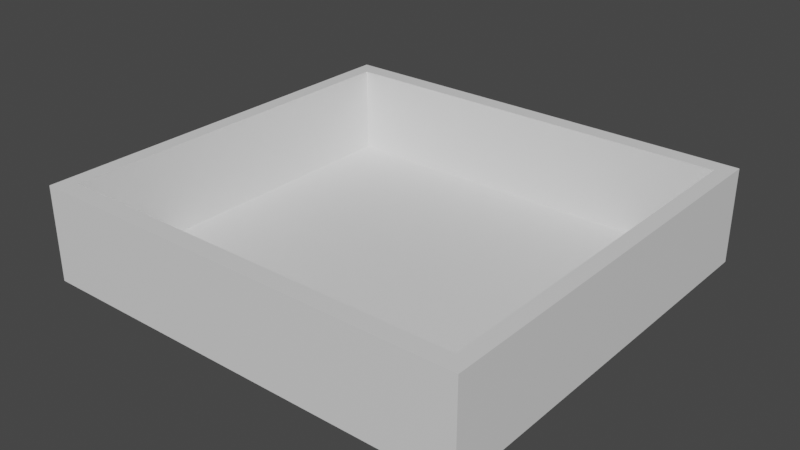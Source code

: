 # Source: TestMap.blend  (saved by Blender 3.4.6; exported with 4.5.12 LTS)
import bpy
from mathutils import Matrix  # noqa: F401  (used for matrix-valued properties, if any)

bpy.ops.wm.read_factory_settings(use_empty=True)
scene = bpy.context.scene
scene.name = 'Scene'

# ---- collections
col_collection = bpy.data.collections.new('Collection'); scene.collection.children.link(col_collection)

# ---- materials (node trees are filled in below, after node groups)
mat_material = bpy.data.materials.new('Material')
mat_material.alpha_threshold = 0.0
mat_material.use_transparent_shadow = False
mat_material.roughness = 0.5
mat_material.line_color = (0.0, 0.0, 0.0, 1.0)

# ---- material node trees
mat_material.use_nodes = True; mat_material.node_tree.nodes.clear()
_N = mat_material.node_tree.nodes; _L = mat_material.node_tree.links
n0 = _N.new('ShaderNodeOutputMaterial'); n0.name = 'Material Output'; n0.location = (300, 300)
n1 = _N.new('ShaderNodeBsdfPrincipled'); n1.name = 'Principled BSDF'; n1.location = (10, 300)
n1.distribution = 'GGX'
n1.subsurface_method = 'RANDOM_WALK_SKIN'
n1.inputs[3].default_value = 1.45
n1.inputs[27].default_value = (0.0, 0.0, 0.0, 1.0)
n1.inputs[28].default_value = 1.0
_L.new(n1.outputs[0], n0.inputs[0])
n0.is_active_output = True

# ---- world
world_world = bpy.data.worlds.new('World'); scene.world = world_world
world_world.use_nodes = True; world_world.node_tree.nodes.clear()
_N = world_world.node_tree.nodes; _L = world_world.node_tree.links
n0 = _N.new('ShaderNodeOutputWorld'); n0.name = 'World Output'; n0.location = (300, 300)
n1 = _N.new('ShaderNodeBackground'); n1.name = 'Background'; n1.location = (10, 300)
n1.inputs[0].default_value = (0.05088, 0.05088, 0.05088, 1.0)
_L.new(n1.outputs[0], n0.inputs[0])
n0.is_active_output = True
world_world.color = (0.05088, 0.05088, 0.05088)
world_world.use_sun_shadow = False
world_world.sun_shadow_jitter_overblur = 0.0

# ---- meshes
me_cube = bpy.data.meshes.new('Cube')
me_cube.from_pydata([(-1.0, 1.0, 1.0), (-1.0, 1.0, -1.0), (-1.0, 0.0, -1.0), (-1.0, 0.0, 1.0), (0.0, 1.0, -1.0), (0.0, 1.0, 1.0), (0.0, 0.0, -1.0), (0.0, 0.0, 1.0), (-0.9286, 1.0, -1.0), (-0.9286, 0.0, -1.0), (-0.9286, 1.0, 1.0), (-0.9286, 0.0, 1.0), (-1.0, 0.9147, 1.0), (-1.0, 0.9147, -1.0), (0.0, 0.9147, 1.0), (0.0, 0.9147, -1.0), (-0.9286, 0.9147, -1.0), (-0.9286, 0.9147, 1.0), (-1.0, 0.9147, 29.31), (-1.0, 1.0, 29.31), (-0.9286, 1.0, 29.31), (0.0, 1.0, 29.31), (-1.0, 0.0, 29.31), (-0.9286, 0.0, 29.31), (-0.9286, 0.9147, 29.31), (0.0, 0.9147, 29.31)], [], [(13, 12, 0, 1), (17, 14, 25, 24), (16, 15, 6, 9), (8, 10, 5, 4), (1, 0, 10, 8), (13, 16, 9, 2), (14, 17, 11, 7), (5, 10, 20, 21), (1, 8, 16, 13), (8, 4, 15, 16), (11, 17, 24, 23), (2, 3, 12, 13), (24, 18, 22, 23), (21, 20, 24, 25), (20, 19, 18, 24), (0, 12, 18, 19), (10, 0, 19, 20), (14, 5, 21, 25), (12, 3, 22, 18), (3, 11, 23, 22)])
_uv = me_cube.uv_layers.new(name='UVMap')
_uv.uv.foreach_set('vector', [0.375, 0.2393, 0.625, 0.2393, 0.625, 0.25, 0.375, 0.25, 0.8661, 0.5107, 0.75, 0.5107, 0.75, 0.5107, 0.8661, 0.5107, 0.1339, 0.5107, 0.25, 0.5107, 0.25, 0.625, 0.1339, 0.625, 0.375, 0.2589, 0.625, 0.2589, 0.625, 0.375, 0.375, 0.375, 0.375, 0.25, 0.625, 0.25, 0.625, 0.2589, 0.375, 0.2589, 0.125, 0.5107, 0.1339, 0.5107, 0.1339, 0.625, 0.125, 0.625, 0.75, 0.5107, 0.8661, 0.5107, 0.8661, 0.625, 0.75, 0.625, 0.625, 0.375, 0.625, 0.2589, 0.625, 0.2589, 0.625, 0.375, 0.125, 0.5, 0.1339, 0.5, 0.1339, 0.5107, 0.125, 0.5107, 0.1339, 0.5, 0.25, 0.5, 0.25, 0.5107, 0.1339, 0.5107, 0.8661, 0.625, 0.8661, 0.5107, 0.8661, 0.5107, 0.8661, 0.625, 0.375, 0.125, 0.625, 0.125, 0.625, 0.2393, 0.375, 0.2393, 0.8661, 0.5107, 0.875, 0.5107, 0.875, 0.625, 0.8661, 0.625, 0.75, 0.5, 0.8661, 0.5, 0.8661, 0.5107, 0.75, 0.5107, 0.8661, 0.5, 0.875, 0.5, 0.875, 0.5107, 0.8661, 0.5107, 0.625, 0.25, 0.625, 0.2393, 0.625, 0.2393, 0.625, 0.25, 0.625, 0.2589, 0.625, 0.25, 0.625, 0.25, 0.625, 0.2589, 0.0, 0.0, 0.0, 0.0, 0.0, 0.0, 0.0, 0.0, 0.625, 0.2393, 0.625, 0.125, 0.625, 0.125, 0.625, 0.2393, 0.0, 0.0, 0.0, 0.0, 0.0, 0.0, 0.0, 0.0])
me_cube.materials.append(mat_material)
me_cube.use_mirror_vertex_groups = False
me_cube.update()

# ---- objects
ob_map_col = bpy.data.objects.new('Map-col', me_cube)

# ---- transforms, parenting, visibility, modifiers, constraints
ob_map_col.location = (0.0, 0.0, 0.0)
ob_map_col.scale = (68.98, 64.66, 0.9763)
ob_map_col.lock_rotations_4d = False
ob_map_col.empty_display_type = 'ARROWS'
ob_map_col.lineart.crease_threshold = 0.0
_m = ob_map_col.modifiers.new('Mirror', 'MIRROR')
_m.use_axis = (True, True, False)

# ---- collection membership
col_collection.objects.link(ob_map_col)

# ---- scene / render settings (as saved in the file)
scene.frame_start = 1; scene.frame_end = 250; scene.frame_set(1)
scene.render.engine = 'BLENDER_EEVEE_NEXT'
scene.cycles.sampling_pattern = 'TABULATED_SOBOL'
scene.cycles.use_light_tree = False
scene.view_settings.view_transform = 'Filmic'
bpy.context.view_layer.update()

# ---- added for rendering (the .blend has no active camera and no usable light): camera, sun
cam_auto = bpy.data.cameras.new('AutoCamera')
cam_auto.lens = 50.0
cam_auto.sensor_width = 36.0
cam_auto.clip_end = 3107.85
ob_auto_camera = bpy.data.objects.new('AutoCamera', cam_auto)
scene.collection.objects.link(ob_auto_camera)
ob_auto_camera.location = (177.086, -212.504, 155.488)
ob_auto_camera.rotation_euler = (1.09748, -7.21219e-08, 0.694738)
scene.camera = ob_auto_camera
light_auto_sun = bpy.data.lights.new('AutoSun', 'SUN')
light_auto_sun.energy = 3.0
light_auto_sun.angle = 0.0523599
ob_auto_sun = bpy.data.objects.new('AutoSun', light_auto_sun)
scene.collection.objects.link(ob_auto_sun)
ob_auto_sun.rotation_euler = (0.872665, 0.174533, 0.523599)
bpy.context.view_layer.update()
